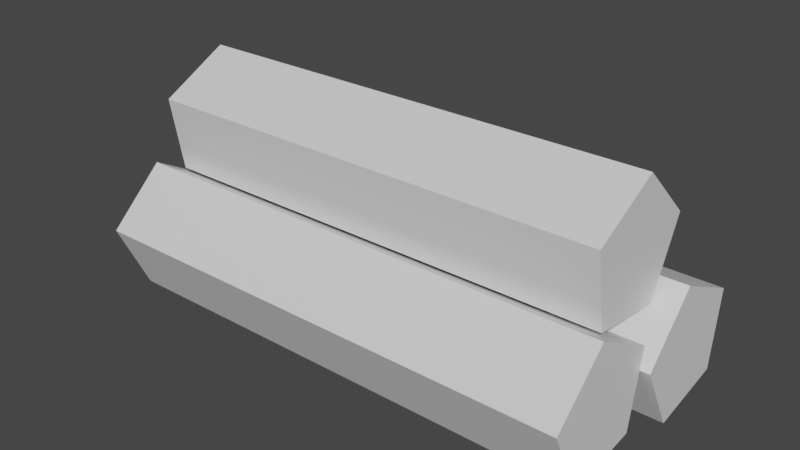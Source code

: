 # Source: Woods.blend  (saved by Blender 2.93.21; exported with 4.5.12 LTS)
import bpy
from mathutils import Matrix  # noqa: F401  (used for matrix-valued properties, if any)

bpy.ops.wm.read_factory_settings(use_empty=True)
scene = bpy.context.scene
scene.name = 'Scene'

# ---- collections
col_collection = bpy.data.collections.new('Collection'); scene.collection.children.link(col_collection)

# ---- materials (node trees are filled in below, after node groups)
mat_wood = bpy.data.materials.new('Wood')
mat_wood.use_transparent_shadow = False
mat_tip = bpy.data.materials.new('Tip')
mat_tip.use_transparent_shadow = False

# ---- material node trees
mat_wood.use_nodes = True; mat_wood.node_tree.nodes.clear()
_N = mat_wood.node_tree.nodes; _L = mat_wood.node_tree.links
n0 = _N.new('ShaderNodeBsdfPrincipled'); n0.name = 'Principled BSDF'; n0.location = (10, 300)
n0.distribution = 'GGX'
n0.subsurface_method = 'BURLEY'
n0.inputs[3].default_value = 1.45
n0.inputs[27].default_value = (0.0, 0.0, 0.0, 1.0)
n0.inputs[28].default_value = 1.0
n1 = _N.new('ShaderNodeOutputMaterial'); n1.name = 'Material Output'; n1.location = (300, 300)
_L.new(n0.outputs[0], n1.inputs[0])
n1.is_active_output = True
mat_tip.use_nodes = True; mat_tip.node_tree.nodes.clear()
_N = mat_tip.node_tree.nodes; _L = mat_tip.node_tree.links
n0 = _N.new('ShaderNodeBsdfPrincipled'); n0.name = 'Principled BSDF'; n0.location = (10, 300)
n0.distribution = 'GGX'
n0.subsurface_method = 'BURLEY'
n0.inputs[3].default_value = 1.45
n0.inputs[27].default_value = (0.0, 0.0, 0.0, 1.0)
n0.inputs[28].default_value = 1.0
n1 = _N.new('ShaderNodeOutputMaterial'); n1.name = 'Material Output'; n1.location = (300, 300)
_L.new(n0.outputs[0], n1.inputs[0])
n1.is_active_output = True

# ---- world
world_world = bpy.data.worlds.new('World'); scene.world = world_world
world_world.use_nodes = True; world_world.node_tree.nodes.clear()
_N = world_world.node_tree.nodes; _L = world_world.node_tree.links
n0 = _N.new('ShaderNodeOutputWorld'); n0.name = 'World Output'; n0.location = (300, 300)
n1 = _N.new('ShaderNodeBackground'); n1.name = 'Background'; n1.location = (10, 300)
n1.inputs[0].default_value = (0.05088, 0.05088, 0.05088, 1.0)
_L.new(n1.outputs[0], n0.inputs[0])
n0.is_active_output = True
world_world.color = (0.05088, 0.05088, 0.05088)
world_world.use_sun_shadow = False
world_world.sun_shadow_jitter_overblur = 0.0

# ---- meshes
me_cylinder = bpy.data.meshes.new('Cylinder')
me_cylinder.from_pydata([(-1.209, -0.0322, 0.346), (0.9641, -0.0322, 0.3482), (-1.209, -0.0958, 0.01588), (0.9641, -0.0958, 0.01808), (-1.209, -0.4294, -0.02563), (0.9641, -0.4294, -0.02343), (-1.209, -0.572, 0.2788), (0.9641, -0.572, 0.281), (-1.209, -0.3265, 0.5085), (0.9641, -0.3265, 0.5107), (-1.091, 0.4856, 0.3639), (1.004, 0.4856, 0.3548), (-1.091, 0.4416, 0.03058), (1.004, 0.4416, 0.02146), (-1.091, 0.111, -0.03058), (1.004, 0.111, -0.03969), (-1.091, -0.04931, 0.2649), (1.004, -0.04931, 0.2558), (-1.091, 0.1822, 0.5087), (1.004, 0.1822, 0.4996), (-1.137, 0.2496, 0.728), (0.9025, 0.2496, 0.7282), (-1.145, 0.1046, 0.4248), (0.9025, 0.1046, 0.4249), (-1.144, -0.2287, 0.469), (0.9025, -0.2287, 0.4691), (-1.135, -0.2897, 0.7995), (0.9025, -0.2897, 0.7997), (-1.131, 0.005933, 0.9596), (0.9025, 0.005933, 0.9598)], [], [(0, 1, 3, 2), (2, 3, 5, 4), (4, 5, 7, 6), (3, 1, 9, 7, 5), (6, 7, 9, 8), (8, 9, 1, 0), (0, 2, 4, 6, 8), (10, 11, 13, 12), (12, 13, 15, 14), (14, 15, 17, 16), (13, 11, 19, 17, 15), (16, 17, 19, 18), (18, 19, 11, 10), (10, 12, 14, 16, 18), (20, 21, 23, 22), (22, 23, 25, 24), (24, 25, 27, 26), (23, 21, 29, 27, 25), (26, 27, 29, 28), (28, 29, 21, 20), (20, 22, 24, 26, 28)])
me_cylinder.polygons.foreach_set('material_index', [0, 0, 0, 1, 0, 0, 1, 0, 0, 0, 1, 0, 0, 1, 0, 0, 0, 1, 0, 0, 1])
_uv = me_cylinder.uv_layers.new(name='UVMap')
_uv.uv.foreach_set('vector', [1.0, 0.5, 1.0, 1.0, 0.8, 1.0, 0.8, 0.5, 0.8, 0.5, 0.8, 1.0, 0.6, 1.0, 0.6, 0.5, 0.6, 0.5, 0.6, 1.0, 0.4, 1.0, 0.4, 0.5, 0.4783, 0.3242, 0.25, 0.49, 0.02175, 0.3242, 0.1089, 0.05584, 0.3911, 0.05584, 0.4, 0.5, 0.4, 1.0, 0.2, 1.0, 0.2, 0.5, 0.2, 0.5, 0.2, 1.0, 2.98e-08, 1.0, 2.98e-08, 0.5, 0.75, 0.49, 0.9783, 0.3242, 0.8911, 0.05584, 0.6089, 0.05584, 0.5217, 0.3242, 1.0, 0.5, 1.0, 1.0, 0.8, 1.0, 0.8, 0.5, 0.8, 0.5, 0.8, 1.0, 0.6, 1.0, 0.6, 0.5, 0.6, 0.5, 0.6, 1.0, 0.4, 1.0, 0.4, 0.5, 0.4783, 0.3242, 0.25, 0.49, 0.02175, 0.3242, 0.1089, 0.05584, 0.3911, 0.05584, 0.4, 0.5, 0.4, 1.0, 0.2, 1.0, 0.2, 0.5, 0.2, 0.5, 0.2, 1.0, 2.98e-08, 1.0, 2.98e-08, 0.5, 0.75, 0.49, 0.9783, 0.3242, 0.8911, 0.05584, 0.6089, 0.05584, 0.5217, 0.3242, 1.0, 0.5, 1.0, 1.0, 0.8, 1.0, 0.8, 0.5, 0.8, 0.5, 0.8, 1.0, 0.6, 1.0, 0.6, 0.5, 0.6, 0.5, 0.6, 1.0, 0.4, 1.0, 0.4, 0.5, 0.4783, 0.3242, 0.25, 0.49, 0.02175, 0.3242, 0.1089, 0.05584, 0.3911, 0.05584, 0.4, 0.5, 0.4, 1.0, 0.2, 1.0, 0.2, 0.5, 0.2, 0.5, 0.2, 1.0, 2.98e-08, 1.0, 2.98e-08, 0.5, 0.75, 0.49, 0.9783, 0.3242, 0.8911, 0.05584, 0.6089, 0.05584, 0.5217, 0.3242])
me_cylinder.materials.append(mat_wood)
me_cylinder.materials.append(mat_tip)
me_cylinder.use_remesh_fix_poles = True
me_cylinder.use_remesh_preserve_attributes = False
me_cylinder.update()

# ---- objects
ob_cylinder = bpy.data.objects.new('Cylinder', me_cylinder)

# ---- transforms, parenting, visibility, modifiers, constraints
ob_cylinder.location = (0.0, 0.0, 0.0)

# ---- collection membership
col_collection.objects.link(ob_cylinder)

# ---- scene / render settings (as saved in the file)
scene.frame_start = 1; scene.frame_end = 250; scene.frame_set(1)
scene.render.engine = 'BLENDER_EEVEE_NEXT'
scene.cycles.use_denoising = False
scene.cycles.samples = 128
scene.cycles.sampling_pattern = 'TABULATED_SOBOL'
scene.cycles.use_adaptive_sampling = False
scene.cycles.use_light_tree = False
scene.view_settings.view_transform = 'Filmic'
bpy.context.view_layer.update()

# ---- added for rendering (the .blend has no active camera and no usable light): camera, sun
cam_auto = bpy.data.cameras.new('AutoCamera')
cam_auto.lens = 50.0
cam_auto.sensor_width = 36.0
cam_auto.clip_end = 1000.0
ob_auto_camera = bpy.data.objects.new('AutoCamera', cam_auto)
scene.collection.objects.link(ob_auto_camera)
ob_auto_camera.location = (2.34768, -2.98386, 2.42051)
ob_auto_camera.rotation_euler = (1.09748, -7.21219e-08, 0.694738)
scene.camera = ob_auto_camera
light_auto_sun = bpy.data.lights.new('AutoSun', 'SUN')
light_auto_sun.energy = 3.0
light_auto_sun.angle = 0.0523599
ob_auto_sun = bpy.data.objects.new('AutoSun', light_auto_sun)
scene.collection.objects.link(ob_auto_sun)
ob_auto_sun.rotation_euler = (0.872665, 0.174533, 0.523599)
bpy.context.view_layer.update()
